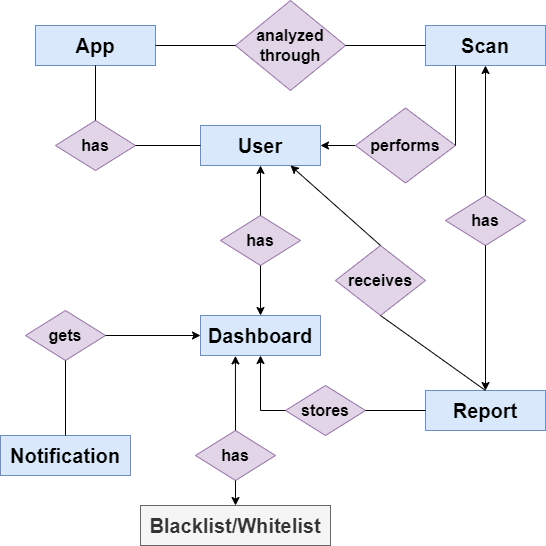

The diagram above was exported from draw.io. Its source (the exported page's mxGraphModel, read from the mxfile embedded in the PNG):
<mxGraphModel dx="1259" dy="607" grid="1" gridSize="10" guides="1" tooltips="1" connect="1" arrows="1" fold="1" page="1" pageScale="1" pageWidth="850" pageHeight="1100" math="0" shadow="0">
  <root>
    <mxCell id="0" />
    <mxCell id="1" parent="0" />
    <mxCell id="16UCMjJHBIXhh47RFtkn-1" value="&lt;font style=&quot;font-size: 20px;&quot;&gt;&lt;b&gt;Notification&lt;/b&gt;&lt;/font&gt;" style="rounded=0;whiteSpace=wrap;html=1;fillColor=#dae8fc;strokeColor=#6c8ebf;" vertex="1" parent="1">
      <mxGeometry x="165" y="780" width="130" height="40" as="geometry" />
    </mxCell>
    <mxCell id="16UCMjJHBIXhh47RFtkn-4" value="&lt;font style=&quot;font-size: 20px;&quot;&gt;&lt;b&gt;Report&lt;/b&gt;&lt;/font&gt;" style="rounded=0;whiteSpace=wrap;html=1;fillColor=#dae8fc;strokeColor=#6c8ebf;" vertex="1" parent="1">
      <mxGeometry x="590" y="735" width="120" height="40" as="geometry" />
    </mxCell>
    <mxCell id="16UCMjJHBIXhh47RFtkn-5" value="&lt;font style=&quot;font-size: 20px;&quot;&gt;&lt;b&gt;Scan&lt;/b&gt;&lt;/font&gt;" style="rounded=0;whiteSpace=wrap;html=1;fillColor=#dae8fc;strokeColor=#6c8ebf;" vertex="1" parent="1">
      <mxGeometry x="590" y="370" width="120" height="40" as="geometry" />
    </mxCell>
    <mxCell id="16UCMjJHBIXhh47RFtkn-6" value="&lt;font style=&quot;font-size: 20px;&quot;&gt;&lt;b&gt;User&lt;/b&gt;&lt;/font&gt;" style="rounded=0;whiteSpace=wrap;html=1;fillColor=#dae8fc;strokeColor=#6c8ebf;" vertex="1" parent="1">
      <mxGeometry x="365" y="470" width="120" height="40" as="geometry" />
    </mxCell>
    <mxCell id="16UCMjJHBIXhh47RFtkn-7" value="&lt;span style=&quot;font-size: 20px;&quot;&gt;&lt;b&gt;App&lt;/b&gt;&lt;/span&gt;" style="rounded=0;whiteSpace=wrap;html=1;fillColor=#dae8fc;strokeColor=#6c8ebf;" vertex="1" parent="1">
      <mxGeometry x="200" y="370" width="120" height="40" as="geometry" />
    </mxCell>
    <mxCell id="16UCMjJHBIXhh47RFtkn-8" value="&lt;div&gt;&lt;span style=&quot;font-size: 20px;&quot;&gt;&lt;b&gt;Dashboard&lt;/b&gt;&lt;/span&gt;&lt;/div&gt;" style="rounded=0;whiteSpace=wrap;html=1;fillColor=#dae8fc;strokeColor=#6c8ebf;" vertex="1" parent="1">
      <mxGeometry x="365" y="660" width="120" height="40" as="geometry" />
    </mxCell>
    <mxCell id="16UCMjJHBIXhh47RFtkn-9" value="&lt;b&gt;&lt;font style=&quot;font-size: 16px;&quot;&gt;h&lt;/font&gt;&lt;/b&gt;&lt;b style=&quot;background-color: initial;&quot;&gt;&lt;font style=&quot;font-size: 16px;&quot;&gt;as&lt;/font&gt;&lt;/b&gt;" style="rhombus;whiteSpace=wrap;html=1;fillColor=#e1d5e7;strokeColor=#9673a6;" vertex="1" parent="1">
      <mxGeometry x="610" y="540" width="80" height="50" as="geometry" />
    </mxCell>
    <mxCell id="16UCMjJHBIXhh47RFtkn-10" value="&lt;b&gt;&lt;font style=&quot;font-size: 16px;&quot;&gt;gets&lt;/font&gt;&lt;/b&gt;" style="rhombus;whiteSpace=wrap;html=1;fillColor=#e1d5e7;strokeColor=#9673a6;" vertex="1" parent="1">
      <mxGeometry x="190" y="655" width="80" height="50" as="geometry" />
    </mxCell>
    <mxCell id="16UCMjJHBIXhh47RFtkn-11" value="&lt;b&gt;&lt;font style=&quot;font-size: 16px;&quot;&gt;stores&lt;/font&gt;&lt;/b&gt;" style="rhombus;whiteSpace=wrap;html=1;fillColor=#e1d5e7;strokeColor=#9673a6;" vertex="1" parent="1">
      <mxGeometry x="450" y="730" width="80" height="50" as="geometry" />
    </mxCell>
    <mxCell id="16UCMjJHBIXhh47RFtkn-12" value="&lt;b&gt;&lt;font style=&quot;font-size: 16px;&quot;&gt;receives&lt;/font&gt;&lt;/b&gt;" style="rhombus;whiteSpace=wrap;html=1;fillColor=#e1d5e7;strokeColor=#9673a6;" vertex="1" parent="1">
      <mxGeometry x="500" y="590" width="90" height="70" as="geometry" />
    </mxCell>
    <mxCell id="16UCMjJHBIXhh47RFtkn-39" value="" style="edgeStyle=orthogonalEdgeStyle;rounded=0;orthogonalLoop=1;jettySize=auto;html=1;" edge="1" parent="1" source="16UCMjJHBIXhh47RFtkn-13" target="16UCMjJHBIXhh47RFtkn-6">
      <mxGeometry relative="1" as="geometry" />
    </mxCell>
    <mxCell id="16UCMjJHBIXhh47RFtkn-13" value="&lt;span style=&quot;font-size: 16px;&quot;&gt;&lt;b&gt;performs&lt;/b&gt;&lt;/span&gt;" style="rhombus;whiteSpace=wrap;html=1;fillColor=#e1d5e7;strokeColor=#9673a6;" vertex="1" parent="1">
      <mxGeometry x="520" y="452.5" width="100" height="75" as="geometry" />
    </mxCell>
    <mxCell id="16UCMjJHBIXhh47RFtkn-14" value="&lt;b&gt;&lt;font style=&quot;font-size: 16px;&quot;&gt;analyzed through&lt;/font&gt;&lt;/b&gt;" style="rhombus;whiteSpace=wrap;html=1;fillColor=#e1d5e7;strokeColor=#9673a6;" vertex="1" parent="1">
      <mxGeometry x="400" y="345" width="110" height="90" as="geometry" />
    </mxCell>
    <mxCell id="16UCMjJHBIXhh47RFtkn-15" value="&lt;b&gt;&lt;font style=&quot;font-size: 16px;&quot;&gt;has&lt;/font&gt;&lt;/b&gt;" style="rhombus;whiteSpace=wrap;html=1;fillColor=#e1d5e7;strokeColor=#9673a6;" vertex="1" parent="1">
      <mxGeometry x="360" y="775" width="80" height="50" as="geometry" />
    </mxCell>
    <mxCell id="16UCMjJHBIXhh47RFtkn-16" value="&lt;b&gt;&lt;font style=&quot;font-size: 16px;&quot;&gt;h&lt;/font&gt;&lt;/b&gt;&lt;b style=&quot;background-color: initial;&quot;&gt;&lt;font style=&quot;font-size: 16px;&quot;&gt;as&lt;/font&gt;&lt;/b&gt;" style="rhombus;whiteSpace=wrap;html=1;fillColor=#e1d5e7;strokeColor=#9673a6;" vertex="1" parent="1">
      <mxGeometry x="385" y="560" width="80" height="50" as="geometry" />
    </mxCell>
    <mxCell id="16UCMjJHBIXhh47RFtkn-17" value="&lt;b&gt;&lt;font style=&quot;font-size: 16px;&quot;&gt;h&lt;/font&gt;&lt;/b&gt;&lt;b style=&quot;background-color: initial;&quot;&gt;&lt;font style=&quot;font-size: 16px;&quot;&gt;as&lt;/font&gt;&lt;/b&gt;" style="rhombus;whiteSpace=wrap;html=1;fillColor=#e1d5e7;strokeColor=#9673a6;" vertex="1" parent="1">
      <mxGeometry x="220" y="465" width="80" height="50" as="geometry" />
    </mxCell>
    <mxCell id="16UCMjJHBIXhh47RFtkn-21" value="&lt;span style=&quot;font-size: 20px;&quot;&gt;&lt;b&gt;Blacklist/Whitelist&lt;/b&gt;&lt;/span&gt;" style="rounded=0;whiteSpace=wrap;html=1;fillColor=#f5f5f5;fontColor=#333333;strokeColor=#666666;" vertex="1" parent="1">
      <mxGeometry x="305" y="850" width="190" height="40" as="geometry" />
    </mxCell>
    <mxCell id="16UCMjJHBIXhh47RFtkn-22" value="" style="endArrow=none;html=1;rounded=0;entryX=0.5;entryY=0;entryDx=0;entryDy=0;startArrow=classic;startFill=1;exitX=0.5;exitY=1;exitDx=0;exitDy=0;" edge="1" parent="1" source="16UCMjJHBIXhh47RFtkn-6" target="16UCMjJHBIXhh47RFtkn-16">
      <mxGeometry width="50" height="50" relative="1" as="geometry">
        <mxPoint x="460" y="530" as="sourcePoint" />
        <mxPoint x="380" y="525" as="targetPoint" />
      </mxGeometry>
    </mxCell>
    <mxCell id="16UCMjJHBIXhh47RFtkn-23" value="" style="endArrow=none;html=1;rounded=0;entryX=0.5;entryY=1;entryDx=0;entryDy=0;exitX=0.5;exitY=0;exitDx=0;exitDy=0;startArrow=classic;startFill=1;" edge="1" parent="1" source="16UCMjJHBIXhh47RFtkn-8" target="16UCMjJHBIXhh47RFtkn-16">
      <mxGeometry width="50" height="50" relative="1" as="geometry">
        <mxPoint x="425" y="660" as="sourcePoint" />
        <mxPoint x="425" y="610" as="targetPoint" />
      </mxGeometry>
    </mxCell>
    <mxCell id="16UCMjJHBIXhh47RFtkn-24" value="" style="endArrow=none;html=1;rounded=0;entryX=0.5;entryY=0;entryDx=0;entryDy=0;startArrow=classic;startFill=1;exitX=0.75;exitY=1;exitDx=0;exitDy=0;" edge="1" parent="1" source="16UCMjJHBIXhh47RFtkn-6" target="16UCMjJHBIXhh47RFtkn-12">
      <mxGeometry width="50" height="50" relative="1" as="geometry">
        <mxPoint x="510" y="550" as="sourcePoint" />
        <mxPoint x="510" y="600" as="targetPoint" />
      </mxGeometry>
    </mxCell>
    <mxCell id="16UCMjJHBIXhh47RFtkn-25" value="" style="endArrow=none;html=1;rounded=0;startArrow=classic;startFill=1;exitX=0.5;exitY=1;exitDx=0;exitDy=0;entryX=0.5;entryY=0;entryDx=0;entryDy=0;" edge="1" parent="1" source="16UCMjJHBIXhh47RFtkn-5" target="16UCMjJHBIXhh47RFtkn-9">
      <mxGeometry width="50" height="50" relative="1" as="geometry">
        <mxPoint x="740" y="510" as="sourcePoint" />
        <mxPoint x="790" y="580" as="targetPoint" />
      </mxGeometry>
    </mxCell>
    <mxCell id="16UCMjJHBIXhh47RFtkn-26" value="" style="endArrow=none;html=1;rounded=0;exitX=0.5;exitY=1;exitDx=0;exitDy=0;entryX=0.5;entryY=0;entryDx=0;entryDy=0;" edge="1" parent="1" source="16UCMjJHBIXhh47RFtkn-12" target="16UCMjJHBIXhh47RFtkn-4">
      <mxGeometry width="50" height="50" relative="1" as="geometry">
        <mxPoint x="550" y="640" as="sourcePoint" />
        <mxPoint x="600" y="590" as="targetPoint" />
      </mxGeometry>
    </mxCell>
    <mxCell id="16UCMjJHBIXhh47RFtkn-27" value="" style="endArrow=none;html=1;rounded=0;exitX=1;exitY=0.5;exitDx=0;exitDy=0;entryX=0;entryY=0.5;entryDx=0;entryDy=0;" edge="1" parent="1" source="16UCMjJHBIXhh47RFtkn-11" target="16UCMjJHBIXhh47RFtkn-4">
      <mxGeometry width="50" height="50" relative="1" as="geometry">
        <mxPoint x="555" y="840" as="sourcePoint" />
        <mxPoint x="660" y="910" as="targetPoint" />
      </mxGeometry>
    </mxCell>
    <mxCell id="16UCMjJHBIXhh47RFtkn-28" value="" style="endArrow=none;html=1;rounded=0;startArrow=classic;startFill=1;exitX=0.5;exitY=1;exitDx=0;exitDy=0;entryX=0;entryY=0.5;entryDx=0;entryDy=0;" edge="1" parent="1" source="16UCMjJHBIXhh47RFtkn-8" target="16UCMjJHBIXhh47RFtkn-11">
      <mxGeometry width="50" height="50" relative="1" as="geometry">
        <mxPoint x="400" y="720" as="sourcePoint" />
        <mxPoint x="450" y="790" as="targetPoint" />
        <Array as="points">
          <mxPoint x="425" y="755" />
        </Array>
      </mxGeometry>
    </mxCell>
    <mxCell id="16UCMjJHBIXhh47RFtkn-29" value="" style="endArrow=none;html=1;rounded=0;exitX=1;exitY=0.5;exitDx=0;exitDy=0;entryX=0;entryY=0.5;entryDx=0;entryDy=0;" edge="1" parent="1" source="16UCMjJHBIXhh47RFtkn-7" target="16UCMjJHBIXhh47RFtkn-14">
      <mxGeometry width="50" height="50" relative="1" as="geometry">
        <mxPoint x="700" y="500" as="sourcePoint" />
        <mxPoint x="805" y="575" as="targetPoint" />
      </mxGeometry>
    </mxCell>
    <mxCell id="16UCMjJHBIXhh47RFtkn-30" value="" style="endArrow=none;html=1;rounded=0;startArrow=classic;startFill=1;exitX=0.5;exitY=0;exitDx=0;exitDy=0;entryX=0.5;entryY=1;entryDx=0;entryDy=0;" edge="1" parent="1" source="16UCMjJHBIXhh47RFtkn-21" target="16UCMjJHBIXhh47RFtkn-15">
      <mxGeometry width="50" height="50" relative="1" as="geometry">
        <mxPoint x="570" y="830" as="sourcePoint" />
        <mxPoint x="620" y="900" as="targetPoint" />
      </mxGeometry>
    </mxCell>
    <mxCell id="16UCMjJHBIXhh47RFtkn-31" value="" style="endArrow=none;html=1;rounded=0;startArrow=classic;startFill=1;exitX=0.291;exitY=1.009;exitDx=0;exitDy=0;entryX=0.5;entryY=0;entryDx=0;entryDy=0;exitPerimeter=0;" edge="1" parent="1" source="16UCMjJHBIXhh47RFtkn-8" target="16UCMjJHBIXhh47RFtkn-15">
      <mxGeometry width="50" height="50" relative="1" as="geometry">
        <mxPoint x="540" y="845" as="sourcePoint" />
        <mxPoint x="590" y="915" as="targetPoint" />
      </mxGeometry>
    </mxCell>
    <mxCell id="16UCMjJHBIXhh47RFtkn-32" value="" style="endArrow=none;html=1;rounded=0;startArrow=classic;startFill=1;exitX=0.5;exitY=0;exitDx=0;exitDy=0;entryX=0.5;entryY=1;entryDx=0;entryDy=0;" edge="1" parent="1" source="16UCMjJHBIXhh47RFtkn-4" target="16UCMjJHBIXhh47RFtkn-9">
      <mxGeometry width="50" height="50" relative="1" as="geometry">
        <mxPoint x="680" y="405" as="sourcePoint" />
        <mxPoint x="680" y="600" as="targetPoint" />
      </mxGeometry>
    </mxCell>
    <mxCell id="16UCMjJHBIXhh47RFtkn-33" value="" style="endArrow=none;html=1;rounded=0;exitX=1;exitY=0.5;exitDx=0;exitDy=0;entryX=0;entryY=0.5;entryDx=0;entryDy=0;" edge="1" parent="1" source="16UCMjJHBIXhh47RFtkn-14" target="16UCMjJHBIXhh47RFtkn-5">
      <mxGeometry width="50" height="50" relative="1" as="geometry">
        <mxPoint x="710" y="510" as="sourcePoint" />
        <mxPoint x="815" y="585" as="targetPoint" />
      </mxGeometry>
    </mxCell>
    <mxCell id="16UCMjJHBIXhh47RFtkn-34" value="" style="endArrow=none;html=1;rounded=0;entryX=1;entryY=0.5;entryDx=0;entryDy=0;startArrow=classic;startFill=1;exitX=0;exitY=0.5;exitDx=0;exitDy=0;" edge="1" parent="1" source="16UCMjJHBIXhh47RFtkn-8" target="16UCMjJHBIXhh47RFtkn-10">
      <mxGeometry width="50" height="50" relative="1" as="geometry">
        <mxPoint x="110" y="525" as="sourcePoint" />
        <mxPoint x="200" y="605" as="targetPoint" />
      </mxGeometry>
    </mxCell>
    <mxCell id="16UCMjJHBIXhh47RFtkn-36" value="" style="endArrow=none;html=1;rounded=0;exitX=1;exitY=0.5;exitDx=0;exitDy=0;entryX=0;entryY=0.5;entryDx=0;entryDy=0;" edge="1" parent="1" source="16UCMjJHBIXhh47RFtkn-17" target="16UCMjJHBIXhh47RFtkn-6">
      <mxGeometry width="50" height="50" relative="1" as="geometry">
        <mxPoint x="330" y="400" as="sourcePoint" />
        <mxPoint x="410" y="385" as="targetPoint" />
      </mxGeometry>
    </mxCell>
    <mxCell id="16UCMjJHBIXhh47RFtkn-37" value="" style="endArrow=none;html=1;rounded=0;exitX=0.5;exitY=1;exitDx=0;exitDy=0;entryX=0.5;entryY=0;entryDx=0;entryDy=0;" edge="1" parent="1" source="16UCMjJHBIXhh47RFtkn-7" target="16UCMjJHBIXhh47RFtkn-17">
      <mxGeometry width="50" height="50" relative="1" as="geometry">
        <mxPoint x="340" y="410" as="sourcePoint" />
        <mxPoint x="420" y="395" as="targetPoint" />
      </mxGeometry>
    </mxCell>
    <mxCell id="16UCMjJHBIXhh47RFtkn-38" value="" style="endArrow=none;html=1;rounded=0;exitX=0.5;exitY=0;exitDx=0;exitDy=0;entryX=0.5;entryY=1;entryDx=0;entryDy=0;" edge="1" parent="1" source="16UCMjJHBIXhh47RFtkn-1" target="16UCMjJHBIXhh47RFtkn-10">
      <mxGeometry width="50" height="50" relative="1" as="geometry">
        <mxPoint x="270" y="420" as="sourcePoint" />
        <mxPoint x="270" y="470" as="targetPoint" />
      </mxGeometry>
    </mxCell>
    <mxCell id="16UCMjJHBIXhh47RFtkn-40" value="" style="endArrow=none;html=1;rounded=0;exitX=1;exitY=0.5;exitDx=0;exitDy=0;entryX=0.25;entryY=1;entryDx=0;entryDy=0;" edge="1" parent="1" source="16UCMjJHBIXhh47RFtkn-13" target="16UCMjJHBIXhh47RFtkn-5">
      <mxGeometry width="50" height="50" relative="1" as="geometry">
        <mxPoint x="410" y="620" as="sourcePoint" />
        <mxPoint x="460" y="570" as="targetPoint" />
      </mxGeometry>
    </mxCell>
  </root>
</mxGraphModel>